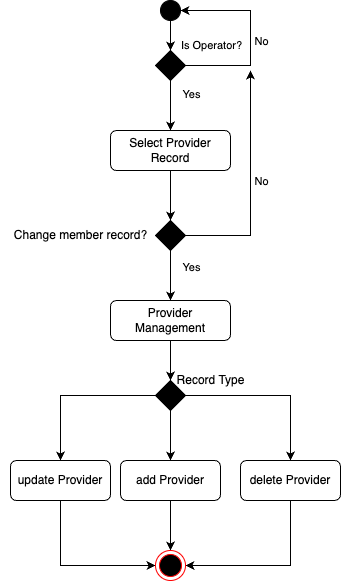

The diagram above was exported from draw.io. Its source (the exported page's mxGraphModel, read from the mxfile embedded in the PNG):
<mxGraphModel dx="1015" dy="811" grid="1" gridSize="10" guides="1" tooltips="1" connect="1" arrows="1" fold="1" page="1" pageScale="1" pageWidth="827" pageHeight="1169" math="0" shadow="0">
  <root>
    <mxCell id="WIyWlLk6GJQsqaUBKTNV-0" />
    <mxCell id="WIyWlLk6GJQsqaUBKTNV-1" parent="WIyWlLk6GJQsqaUBKTNV-0" />
    <mxCell id="xZfwnegbkv50yTsG_AYt-34" style="edgeStyle=orthogonalEdgeStyle;rounded=0;orthogonalLoop=1;jettySize=auto;html=1;entryX=0.5;entryY=0;entryDx=0;entryDy=0;" parent="WIyWlLk6GJQsqaUBKTNV-1" source="xZfwnegbkv50yTsG_AYt-17" target="xZfwnegbkv50yTsG_AYt-33" edge="1">
      <mxGeometry relative="1" as="geometry" />
    </mxCell>
    <mxCell id="xZfwnegbkv50yTsG_AYt-17" value="Select Provider Record" style="rounded=1;whiteSpace=wrap;html=1;fontSize=12;glass=0;strokeWidth=1;shadow=0;" parent="WIyWlLk6GJQsqaUBKTNV-1" vertex="1">
      <mxGeometry x="270" y="180" width="120" height="40" as="geometry" />
    </mxCell>
    <mxCell id="xZfwnegbkv50yTsG_AYt-31" style="edgeStyle=orthogonalEdgeStyle;rounded=0;orthogonalLoop=1;jettySize=auto;html=1;entryX=0.5;entryY=0;entryDx=0;entryDy=0;" parent="WIyWlLk6GJQsqaUBKTNV-1" source="xZfwnegbkv50yTsG_AYt-19" target="xZfwnegbkv50yTsG_AYt-24" edge="1">
      <mxGeometry relative="1" as="geometry" />
    </mxCell>
    <mxCell id="xZfwnegbkv50yTsG_AYt-19" value="" style="ellipse;whiteSpace=wrap;html=1;aspect=fixed;fillColor=#000000;" parent="WIyWlLk6GJQsqaUBKTNV-1" vertex="1">
      <mxGeometry x="320" y="50" width="20" height="20" as="geometry" />
    </mxCell>
    <mxCell id="xZfwnegbkv50yTsG_AYt-20" style="edgeStyle=orthogonalEdgeStyle;rounded=0;orthogonalLoop=1;jettySize=auto;html=1;entryX=0.5;entryY=0;entryDx=0;entryDy=0;" parent="WIyWlLk6GJQsqaUBKTNV-1" source="xZfwnegbkv50yTsG_AYt-24" target="xZfwnegbkv50yTsG_AYt-17" edge="1">
      <mxGeometry relative="1" as="geometry" />
    </mxCell>
    <mxCell id="xZfwnegbkv50yTsG_AYt-21" value="Is Operator?" style="edgeLabel;html=1;align=center;verticalAlign=middle;resizable=0;points=[];" parent="xZfwnegbkv50yTsG_AYt-20" vertex="1" connectable="0">
      <mxGeometry x="-0.7367" relative="1" as="geometry">
        <mxPoint x="40" y="-43" as="offset" />
      </mxGeometry>
    </mxCell>
    <mxCell id="xZfwnegbkv50yTsG_AYt-32" value="Yes" style="edgeLabel;html=1;align=center;verticalAlign=middle;resizable=0;points=[];" parent="xZfwnegbkv50yTsG_AYt-20" vertex="1" connectable="0">
      <mxGeometry x="-0.4629" y="-2" relative="1" as="geometry">
        <mxPoint x="22" as="offset" />
      </mxGeometry>
    </mxCell>
    <mxCell id="xZfwnegbkv50yTsG_AYt-22" style="edgeStyle=orthogonalEdgeStyle;rounded=0;orthogonalLoop=1;jettySize=auto;html=1;entryX=1;entryY=0.5;entryDx=0;entryDy=0;" parent="WIyWlLk6GJQsqaUBKTNV-1" source="xZfwnegbkv50yTsG_AYt-24" target="xZfwnegbkv50yTsG_AYt-19" edge="1">
      <mxGeometry relative="1" as="geometry">
        <Array as="points">
          <mxPoint x="410" y="115" />
          <mxPoint x="410" y="60" />
        </Array>
      </mxGeometry>
    </mxCell>
    <mxCell id="xZfwnegbkv50yTsG_AYt-23" value="No" style="edgeLabel;html=1;align=center;verticalAlign=middle;resizable=0;points=[];" parent="xZfwnegbkv50yTsG_AYt-22" vertex="1" connectable="0">
      <mxGeometry x="-0.2139" y="-1" relative="1" as="geometry">
        <mxPoint x="9" y="-15" as="offset" />
      </mxGeometry>
    </mxCell>
    <mxCell id="xZfwnegbkv50yTsG_AYt-24" value="" style="rhombus;whiteSpace=wrap;html=1;fillColor=#000000;" parent="WIyWlLk6GJQsqaUBKTNV-1" vertex="1">
      <mxGeometry x="315" y="100" width="30" height="30" as="geometry" />
    </mxCell>
    <mxCell id="xZfwnegbkv50yTsG_AYt-45" style="edgeStyle=orthogonalEdgeStyle;rounded=0;orthogonalLoop=1;jettySize=auto;html=1;entryX=0.5;entryY=0;entryDx=0;entryDy=0;" parent="WIyWlLk6GJQsqaUBKTNV-1" source="xZfwnegbkv50yTsG_AYt-29" target="xZfwnegbkv50yTsG_AYt-42" edge="1">
      <mxGeometry relative="1" as="geometry" />
    </mxCell>
    <mxCell id="xZfwnegbkv50yTsG_AYt-29" value="Provider Management" style="rounded=1;whiteSpace=wrap;html=1;fontSize=12;glass=0;strokeWidth=1;shadow=0;" parent="WIyWlLk6GJQsqaUBKTNV-1" vertex="1">
      <mxGeometry x="270" y="350" width="120" height="40" as="geometry" />
    </mxCell>
    <mxCell id="xZfwnegbkv50yTsG_AYt-52" style="edgeStyle=orthogonalEdgeStyle;rounded=0;orthogonalLoop=1;jettySize=auto;html=1;entryX=0.5;entryY=0;entryDx=0;entryDy=0;" parent="WIyWlLk6GJQsqaUBKTNV-1" source="xZfwnegbkv50yTsG_AYt-30" edge="1">
      <mxGeometry relative="1" as="geometry">
        <mxPoint x="330" y="600" as="targetPoint" />
      </mxGeometry>
    </mxCell>
    <mxCell id="xZfwnegbkv50yTsG_AYt-30" value="add Provider" style="rounded=1;whiteSpace=wrap;html=1;fontSize=12;glass=0;strokeWidth=1;shadow=0;" parent="WIyWlLk6GJQsqaUBKTNV-1" vertex="1">
      <mxGeometry x="280" y="510" width="100" height="40" as="geometry" />
    </mxCell>
    <mxCell id="xZfwnegbkv50yTsG_AYt-38" style="edgeStyle=orthogonalEdgeStyle;rounded=0;orthogonalLoop=1;jettySize=auto;html=1;entryX=0.5;entryY=0;entryDx=0;entryDy=0;" parent="WIyWlLk6GJQsqaUBKTNV-1" source="xZfwnegbkv50yTsG_AYt-33" target="xZfwnegbkv50yTsG_AYt-29" edge="1">
      <mxGeometry relative="1" as="geometry" />
    </mxCell>
    <mxCell id="xZfwnegbkv50yTsG_AYt-40" value="Yes" style="edgeLabel;html=1;align=center;verticalAlign=middle;resizable=0;points=[];" parent="xZfwnegbkv50yTsG_AYt-38" vertex="1" connectable="0">
      <mxGeometry x="-0.3633" y="1" relative="1" as="geometry">
        <mxPoint x="19" as="offset" />
      </mxGeometry>
    </mxCell>
    <mxCell id="xZfwnegbkv50yTsG_AYt-39" style="edgeStyle=orthogonalEdgeStyle;rounded=0;orthogonalLoop=1;jettySize=auto;html=1;" parent="WIyWlLk6GJQsqaUBKTNV-1" source="xZfwnegbkv50yTsG_AYt-33" edge="1">
      <mxGeometry relative="1" as="geometry">
        <mxPoint x="410" y="120" as="targetPoint" />
      </mxGeometry>
    </mxCell>
    <mxCell id="xZfwnegbkv50yTsG_AYt-41" value="No" style="edgeLabel;html=1;align=center;verticalAlign=middle;resizable=0;points=[];" parent="xZfwnegbkv50yTsG_AYt-39" vertex="1" connectable="0">
      <mxGeometry x="0.0138" y="-2" relative="1" as="geometry">
        <mxPoint x="8" y="-3" as="offset" />
      </mxGeometry>
    </mxCell>
    <mxCell id="xZfwnegbkv50yTsG_AYt-33" value="" style="rhombus;whiteSpace=wrap;html=1;fillColor=#000000;" parent="WIyWlLk6GJQsqaUBKTNV-1" vertex="1">
      <mxGeometry x="315" y="270" width="30" height="30" as="geometry" />
    </mxCell>
    <mxCell id="xZfwnegbkv50yTsG_AYt-36" value="Change member record?" style="text;html=1;align=center;verticalAlign=middle;resizable=0;points=[];autosize=1;strokeColor=none;fillColor=none;" parent="WIyWlLk6GJQsqaUBKTNV-1" vertex="1">
      <mxGeometry x="160" y="270" width="160" height="30" as="geometry" />
    </mxCell>
    <mxCell id="xZfwnegbkv50yTsG_AYt-46" style="edgeStyle=orthogonalEdgeStyle;rounded=0;orthogonalLoop=1;jettySize=auto;html=1;entryX=0.5;entryY=0;entryDx=0;entryDy=0;" parent="WIyWlLk6GJQsqaUBKTNV-1" source="xZfwnegbkv50yTsG_AYt-42" target="xZfwnegbkv50yTsG_AYt-30" edge="1">
      <mxGeometry relative="1" as="geometry" />
    </mxCell>
    <mxCell id="xZfwnegbkv50yTsG_AYt-47" style="edgeStyle=orthogonalEdgeStyle;rounded=0;orthogonalLoop=1;jettySize=auto;html=1;entryX=0.5;entryY=0;entryDx=0;entryDy=0;" parent="WIyWlLk6GJQsqaUBKTNV-1" source="xZfwnegbkv50yTsG_AYt-42" target="xZfwnegbkv50yTsG_AYt-43" edge="1">
      <mxGeometry relative="1" as="geometry" />
    </mxCell>
    <mxCell id="xZfwnegbkv50yTsG_AYt-48" style="edgeStyle=orthogonalEdgeStyle;rounded=0;orthogonalLoop=1;jettySize=auto;html=1;entryX=0.5;entryY=0;entryDx=0;entryDy=0;" parent="WIyWlLk6GJQsqaUBKTNV-1" source="xZfwnegbkv50yTsG_AYt-42" target="xZfwnegbkv50yTsG_AYt-44" edge="1">
      <mxGeometry relative="1" as="geometry" />
    </mxCell>
    <mxCell id="xZfwnegbkv50yTsG_AYt-42" value="" style="rhombus;whiteSpace=wrap;html=1;fillColor=#000000;" parent="WIyWlLk6GJQsqaUBKTNV-1" vertex="1">
      <mxGeometry x="315" y="430" width="30" height="30" as="geometry" />
    </mxCell>
    <mxCell id="xZfwnegbkv50yTsG_AYt-53" style="edgeStyle=orthogonalEdgeStyle;rounded=0;orthogonalLoop=1;jettySize=auto;html=1;entryX=1;entryY=0.5;entryDx=0;entryDy=0;" parent="WIyWlLk6GJQsqaUBKTNV-1" source="xZfwnegbkv50yTsG_AYt-43" edge="1">
      <mxGeometry relative="1" as="geometry">
        <Array as="points">
          <mxPoint x="450" y="615" />
        </Array>
        <mxPoint x="345" y="615" as="targetPoint" />
      </mxGeometry>
    </mxCell>
    <mxCell id="xZfwnegbkv50yTsG_AYt-43" value="delete Provider" style="rounded=1;whiteSpace=wrap;html=1;fontSize=12;glass=0;strokeWidth=1;shadow=0;" parent="WIyWlLk6GJQsqaUBKTNV-1" vertex="1">
      <mxGeometry x="400" y="510" width="100" height="40" as="geometry" />
    </mxCell>
    <mxCell id="xZfwnegbkv50yTsG_AYt-54" style="edgeStyle=orthogonalEdgeStyle;rounded=0;orthogonalLoop=1;jettySize=auto;html=1;entryX=0;entryY=0.5;entryDx=0;entryDy=0;" parent="WIyWlLk6GJQsqaUBKTNV-1" source="xZfwnegbkv50yTsG_AYt-44" edge="1">
      <mxGeometry relative="1" as="geometry">
        <Array as="points">
          <mxPoint x="220" y="615" />
        </Array>
        <mxPoint x="315" y="615" as="targetPoint" />
      </mxGeometry>
    </mxCell>
    <mxCell id="xZfwnegbkv50yTsG_AYt-44" value="update Provider" style="rounded=1;whiteSpace=wrap;html=1;fontSize=12;glass=0;strokeWidth=1;shadow=0;" parent="WIyWlLk6GJQsqaUBKTNV-1" vertex="1">
      <mxGeometry x="170" y="510" width="100" height="40" as="geometry" />
    </mxCell>
    <mxCell id="xZfwnegbkv50yTsG_AYt-50" value="Record Type" style="text;html=1;align=center;verticalAlign=middle;resizable=0;points=[];autosize=1;strokeColor=none;fillColor=none;" parent="WIyWlLk6GJQsqaUBKTNV-1" vertex="1">
      <mxGeometry x="325" y="415" width="90" height="30" as="geometry" />
    </mxCell>
    <mxCell id="dHPd4BXYMMd0bpnK6Dkp-0" value="" style="ellipse;html=1;shape=endState;fillColor=#000000;strokeColor=#ff0000;" vertex="1" parent="WIyWlLk6GJQsqaUBKTNV-1">
      <mxGeometry x="315" y="600" width="30" height="30" as="geometry" />
    </mxCell>
  </root>
</mxGraphModel>